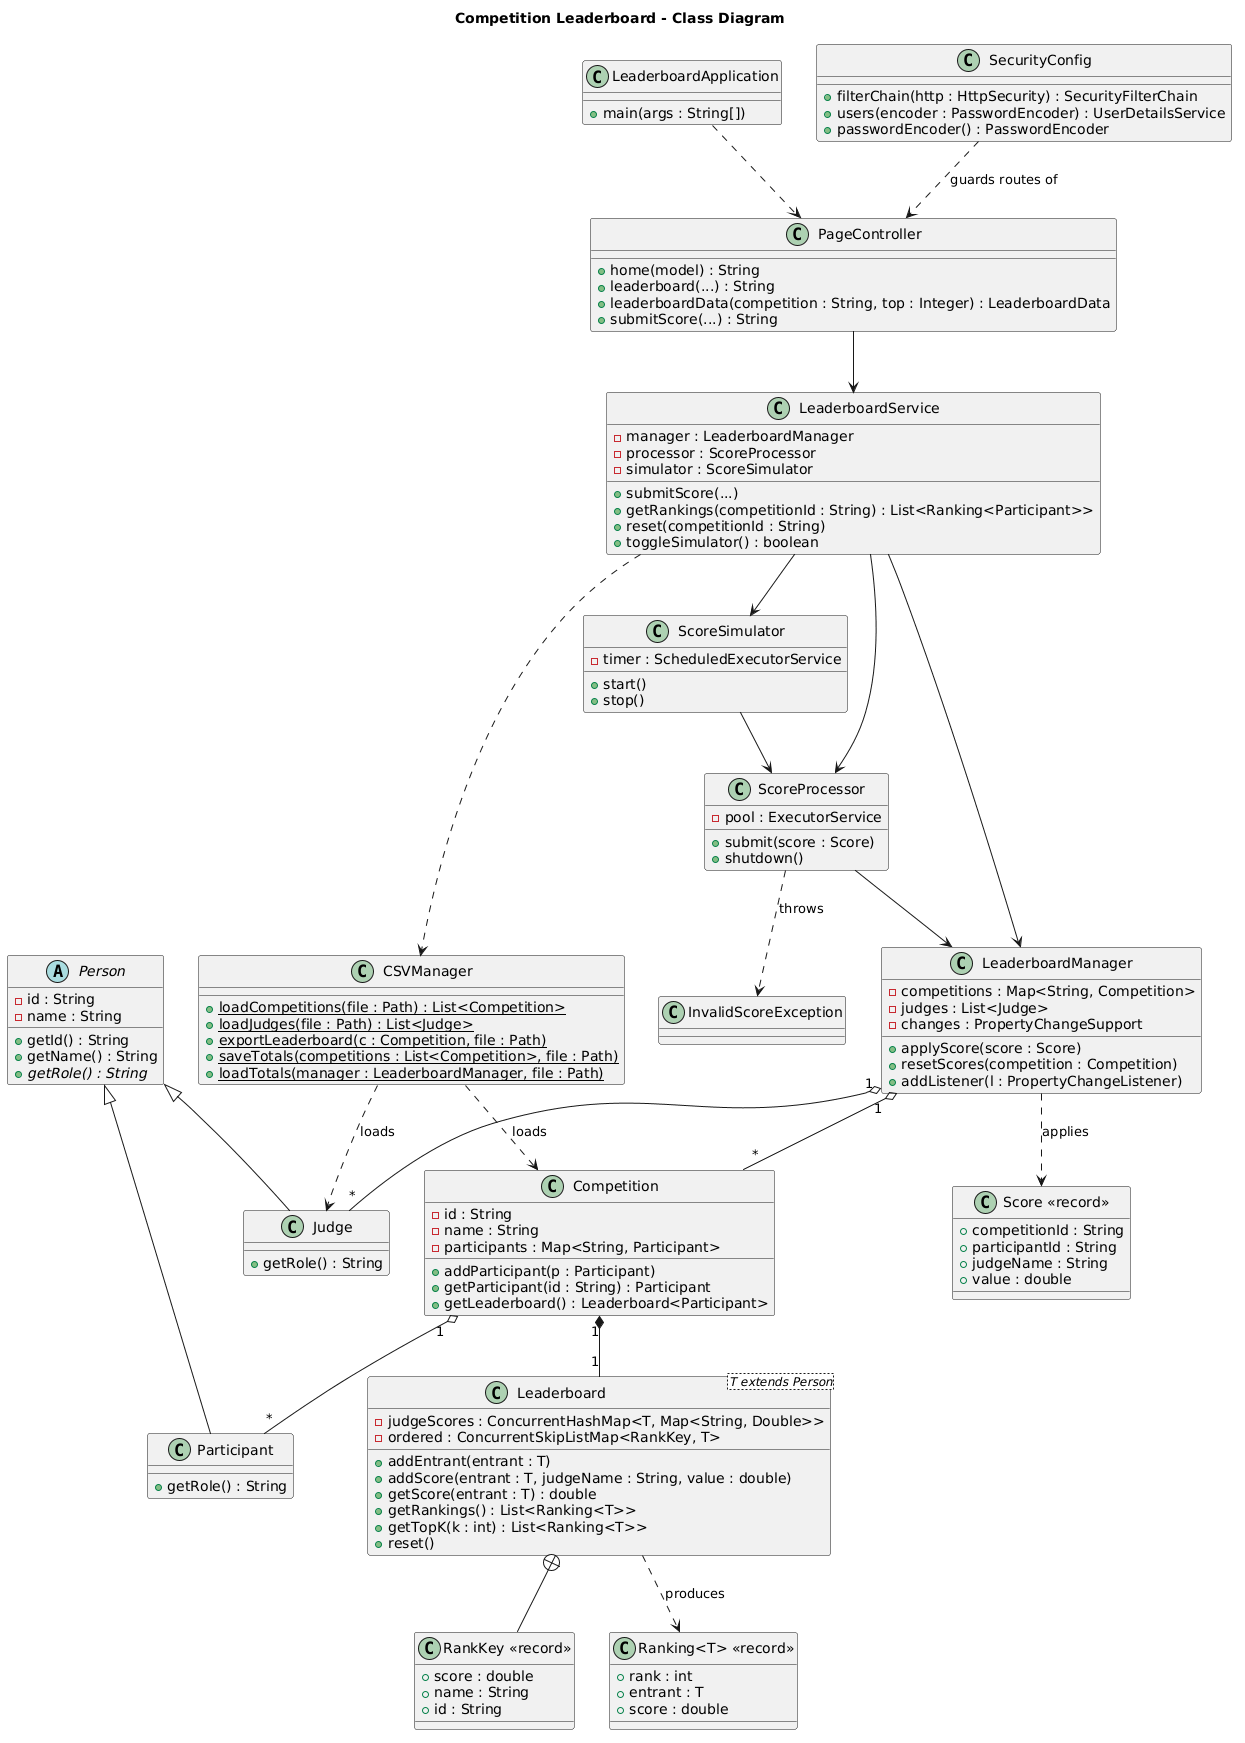

The diagram above was rendered by PlantUML. Its source (embedded in the PNG):
@startuml
title Competition Leaderboard - Class Diagram

abstract class Person {
  - id : String
  - name : String
  + getId() : String
  + getName() : String
  + {abstract} getRole() : String
}

class Participant {
  + getRole() : String
}

class Judge {
  + getRole() : String
}

class Competition {
  - id : String
  - name : String
  - participants : Map<String, Participant>
  + addParticipant(p : Participant)
  + getParticipant(id : String) : Participant
  + getLeaderboard() : Leaderboard<Participant>
}

class "Score <<record>>" as Score {
  + competitionId : String
  + participantId : String
  + judgeName : String
  + value : double
}

class "Leaderboard<T extends Person>" as Leaderboard {
  - judgeScores : ConcurrentHashMap<T, Map<String, Double>>
  - ordered : ConcurrentSkipListMap<RankKey, T>
  + addEntrant(entrant : T)
  + addScore(entrant : T, judgeName : String, value : double)
  + getScore(entrant : T) : double
  + getRankings() : List<Ranking<T>>
  + getTopK(k : int) : List<Ranking<T>>
  + reset()
}

class "RankKey <<record>>" as RankKey {
  + score : double
  + name : String
  + id : String
}
Leaderboard +-- RankKey

class "Ranking<T> <<record>>" as Ranking {
  + rank : int
  + entrant : T
  + score : double
}

class LeaderboardManager {
  - competitions : Map<String, Competition>
  - judges : List<Judge>
  - changes : PropertyChangeSupport
  + applyScore(score : Score)
  + resetScores(competition : Competition)
  + addListener(l : PropertyChangeListener)
}

class ScoreProcessor {
  - pool : ExecutorService
  + submit(score : Score)
  + shutdown()
}

class ScoreSimulator {
  - timer : ScheduledExecutorService
  + start()
  + stop()
}

class InvalidScoreException

class CSVManager {
  + {static} loadCompetitions(file : Path) : List<Competition>
  + {static} loadJudges(file : Path) : List<Judge>
  + {static} exportLeaderboard(c : Competition, file : Path)
  + {static} saveTotals(competitions : List<Competition>, file : Path)
  + {static} loadTotals(manager : LeaderboardManager, file : Path)
}

class LeaderboardApplication {
  + main(args : String[])
}

class LeaderboardService {
  - manager : LeaderboardManager
  - processor : ScoreProcessor
  - simulator : ScoreSimulator
  + submitScore(...)
  + getRankings(competitionId : String) : List<Ranking<Participant>>
  + reset(competitionId : String)
  + toggleSimulator() : boolean
}

class PageController {
  + home(model) : String
  + leaderboard(...) : String
  + leaderboardData(competition : String, top : Integer) : LeaderboardData
  + submitScore(...) : String
}

class SecurityConfig {
  + filterChain(http : HttpSecurity) : SecurityFilterChain
  + users(encoder : PasswordEncoder) : UserDetailsService
  + passwordEncoder() : PasswordEncoder
}

Person <|-- Participant
Person <|-- Judge

Competition "1" *-- "1" Leaderboard
Competition "1" o-- "*" Participant
Leaderboard ..> Ranking : produces

LeaderboardManager "1" o-- "*" Competition
LeaderboardManager "1" o-- "*" Judge
LeaderboardManager ..> Score : applies

ScoreProcessor --> LeaderboardManager
ScoreProcessor ..> InvalidScoreException : throws
ScoreSimulator --> ScoreProcessor

CSVManager ..> Competition : loads
CSVManager ..> Judge : loads

LeaderboardApplication ..> PageController
SecurityConfig ..> PageController : guards routes of
PageController --> LeaderboardService
LeaderboardService --> LeaderboardManager
LeaderboardService --> ScoreProcessor
LeaderboardService --> ScoreSimulator
LeaderboardService ..> CSVManager
@enduml